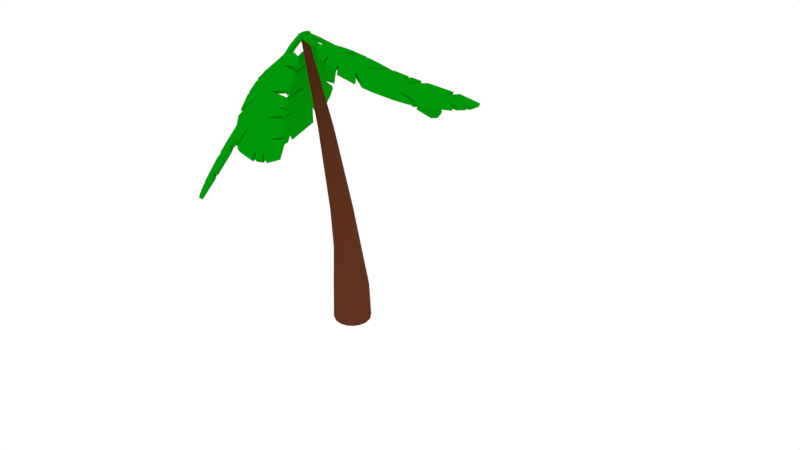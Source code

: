 # Source: banana_treee.blend  (saved by Blender 2.78.0; exported with 4.5.12 LTS)
import bpy
from mathutils import Matrix  # noqa: F401  (used for matrix-valued properties, if any)

bpy.ops.wm.read_factory_settings(use_empty=True)
scene = bpy.context.scene
scene.name = 'Scene'

# ---- collections
col_collection_1 = bpy.data.collections.new('Collection 1'); scene.collection.children.link(col_collection_1)
col_collection_2 = bpy.data.collections.new('Collection 2'); scene.collection.children.link(col_collection_2)
col_collection_2.hide_render = True
col_collection_2.hide_viewport = True

# ---- materials (node trees are filled in below, after node groups)
mat_banana_tree_leaf = bpy.data.materials.new('banana_tree_leaf')
mat_banana_tree_leaf.alpha_threshold = 0.0
mat_banana_tree_leaf.roughness = 0.5
mat_banana_tree_bark = bpy.data.materials.new('banana_tree_bark')
mat_banana_tree_bark.alpha_threshold = 0.0
mat_banana_tree_bark.roughness = 0.5

# ---- material node trees
mat_banana_tree_leaf.use_nodes = True; mat_banana_tree_leaf.node_tree.nodes.clear()
_N = mat_banana_tree_leaf.node_tree.nodes; _L = mat_banana_tree_leaf.node_tree.links
n0 = _N.new('ShaderNodeOutputMaterial'); n0.name = 'Material Output'; n0.location = (300, 300)
n1 = _N.new('ShaderNodeBsdfDiffuse'); n1.name = 'Diffuse BSDF'; n1.location = (10, 300)
n1.inputs[0].default_value = (0.0, 0.3108, 0.002957, 1.0)
_L.new(n1.outputs[0], n0.inputs[0])
n0.is_active_output = True
mat_banana_tree_bark.use_nodes = True; mat_banana_tree_bark.node_tree.nodes.clear()
_N = mat_banana_tree_bark.node_tree.nodes; _L = mat_banana_tree_bark.node_tree.links
n0 = _N.new('ShaderNodeOutputMaterial'); n0.name = 'Material Output'; n0.location = (300, 300)
n1 = _N.new('ShaderNodeBsdfDiffuse'); n1.name = 'Diffuse BSDF'; n1.location = (10, 300)
n1.inputs[0].default_value = (0.1193, 0.03127, 0.01348, 1.0)
_L.new(n1.outputs[0], n0.inputs[0])
n0.is_active_output = True

# ---- world
world_world = bpy.data.worlds.new('World'); scene.world = world_world
world_world.use_nodes = True; world_world.node_tree.nodes.clear()
_N = world_world.node_tree.nodes; _L = world_world.node_tree.links
n0 = _N.new('ShaderNodeOutputWorld'); n0.name = 'World Output'; n0.location = (300, 300)
n1 = _N.new('ShaderNodeBackground'); n1.name = 'Background'; n1.location = (10, 300)
n1.inputs[0].default_value = (1.0, 1.0, 1.0, 1.0)
_L.new(n1.outputs[0], n0.inputs[0])
n0.is_active_output = True
world_world.color = (0.05088, 0.05088, 0.05088)
world_world.use_sun_shadow = False
world_world.sun_shadow_jitter_overblur = 0.0
world_world.cycles.sampling_method = 'MANUAL'

# ---- meshes
me_mesh = bpy.data.meshes.new('Mesh')
me_mesh.from_pydata([(-1.233, 0.5879, -0.7533), (-1.44, 0.2521, -0.7533), (-1.874, -0.06545, -0.7533), (-2.508, -0.2108, -0.7533), (-2.765, -0.1701, -0.7533), (-2.201, 0.6354, -0.7533), (-3.055, -0.09569, -0.7533), (-4.438, -0.03323, -0.7533), (-3.904, 0.9577, -0.7533), (-4.896, -0.02699, -0.7533), (-5.609, -0.06779, -0.7533), (-5.535, 0.2729, -0.7533), (-5.776, -0.1142, -0.7533), (-6.235, -0.1583, -0.7533), (-5.868, 0.76, -0.7533), (-6.541, -0.2564, -0.7533), (-7.741, -0.4747, -0.7533), (-7.635, 0.2166, -0.7533), (-8.014, -0.5241, -0.7533), (-9.077, -0.5024, -0.7533), (-8.935, 0.2015, -0.7533), (-8.36, 0.3919, -0.7533), (-8.832, 0.3734, -0.7533), (-8.55, 0.817, -0.7533), (-7.989, 0.8159, -0.7533), (-8.431, 1.035, -0.7533), (-7.292, 2.052, -0.7533), (-5.957, 1.714, -0.7533), (-6.895, 2.244, -0.7533), (-6.272, 2.444, -0.7533), (-5.238, 2.613, -0.7533), (-4.659, 2.607, -0.7533), (-3.822, 1.797, -0.7533), (-4.317, 2.602, -0.7533), (-3.284, 2.454, -0.7533), (-2.978, 1.897, -0.7533), (-3.141, 2.417, -0.7533), (-2.507, 2.179, -0.7533), (-2.112, 1.281, -0.7533), (-2.343, 2.123, -0.7533), (-1.605, 1.45, -0.7533), (-1.269, 0.8869, -0.7533), (-0.3376, 0.5274, -0.7533), (0.05953, 0.1927, -0.7533), (-0.01458, -0.1371, -0.7533), (-0.1454, -0.2863, -0.7533), (-0.3559, 0.05283, -0.7533), (-0.7755, 0.4285, -0.7533), (-1.462, 0.2231, 0.7533), (-1.957, -0.09789, 0.7533), (-2.54, -0.2114, 0.7533), (-2.766, -0.1668, 0.7533), (-2.202, 0.634, 0.7533), (-3.073, -0.1073, 0.7533), (-4.437, -0.0313, 0.7533), (-3.91, 0.9686, 0.7533), (-4.884, -0.02555, 0.7533), (-5.611, -0.06563, 0.7533), (-5.538, 0.2752, 0.7533), (-5.769, -0.1109, 0.7533), (-6.234, -0.1607, 0.7533), (-5.864, 0.759, 0.7533), (-6.535, -0.2517, 0.7533), (-7.738, -0.4773, 0.7533), (-7.629, 0.219, 0.7533), (-8.03, -0.5457, 0.7533), (-9.101, -0.4758, 0.7533), (-8.928, 0.2045, 0.7533), (-8.36, 0.393, 0.7533), (-8.832, 0.376, 0.7533), (-8.549, 0.8183, 0.7533), (-7.988, 0.8172, 0.7533), (-8.427, 1.038, 0.7533), (-7.914, 1.561, 0.7533), (-7.263, 2.05, 0.7533), (-5.958, 1.715, 0.7533), (-6.889, 2.241, 0.7533), (-6.265, 2.453, 0.7533), (-4.696, 2.636, 0.7533), (-3.821, 1.799, 0.7533), (-4.316, 2.6, 0.7533), (-3.285, 2.457, 0.7533), (-2.977, 1.897, 0.7533), (-3.141, 2.419, 0.7533), (-2.503, 2.174, 0.7533), (-2.11, 1.282, 0.7533), (-2.343, 2.121, 0.7533), (-1.917, 1.778, 0.7533), (-1.247, 0.8839, 0.7533), (-0.5443, 0.6199, 0.7533), (0.03736, 0.2499, 0.7533), (0.03102, -0.05179, 0.7533), (-0.1431, -0.2872, 0.7533), (-0.5613, 0.2937, 0.7533), (-1.236, 0.5917, 0.7533)], [], [(38, 85, 39), (0, 94, 1), (39, 87, 40), (20, 67, 21), (21, 68, 22), (22, 69, 23), (23, 70, 24), (7, 54, 55), (24, 71, 25), (9, 56, 10), (26, 74, 27), (10, 57, 11), (27, 75, 28), (11, 58, 12), (31, 78, 32), (12, 60, 13), (13, 60, 61), (32, 79, 33), (13, 61, 14), (33, 81, 34), (15, 63, 16), (34, 81, 35), (35, 82, 36), (36, 83, 37), (37, 84, 38), (19, 66, 20), (39, 85, 86), (1, 94, 48), (39, 86, 87), (49, 2, 48), (40, 87, 88), (21, 67, 68), (42, 89, 90), (22, 68, 69), (91, 43, 90), (44, 91, 92), (23, 69, 70), (93, 46, 92), (54, 6, 53), (47, 93, 94), (54, 7, 6), (24, 70, 71), (94, 0, 47), (8, 7, 55), (25, 71, 72), (74, 26, 73), (9, 55, 56), (10, 56, 57), (27, 74, 75), (11, 57, 58), (28, 75, 76), (28, 76, 77), (12, 58, 59), (30, 77, 78), (12, 59, 60), (32, 78, 79), (33, 79, 80), (33, 80, 81), (15, 62, 63), (35, 81, 82), (36, 82, 83), (37, 83, 84), (66, 19, 65), (38, 84, 85), (20, 66, 67), (91, 90, 89, 88, 87, 86, 85, 84, 83, 82, 81, 80, 79, 78, 77, 76, 75, 74, 73, 72, 71, 70, 69, 68, 67, 66, 65, 64, 63, 62, 61, 60, 59, 58, 57, 56, 55, 54, 53, 52, 51, 50, 49, 48, 94, 93, 92), (15, 16, 17, 18, 19, 20, 21, 22, 23, 24, 25, 26, 27, 28, 29, 30, 31, 32, 33, 34, 35, 36, 37, 38, 39, 40, 41, 42, 43, 44, 45, 46, 47, 0, 1, 2, 3, 4, 5, 6, 7, 8, 9, 10, 11, 12, 13, 14), (49, 50, 3, 2), (48, 2, 1), (50, 51, 4, 3), (41, 40, 88), (41, 88, 89, 42), (51, 52, 5, 4), (5, 52, 53, 6), (90, 43, 42), (25, 72, 73, 26), (91, 44, 43), (45, 44, 92), (92, 46, 45), (47, 46, 93), (55, 9, 8), (14, 61, 62, 15), (77, 29, 28), (30, 29, 77), (31, 30, 78), (16, 63, 64, 17), (17, 64, 65, 18), (65, 19, 18)])
me_mesh.materials.append(mat_banana_tree_leaf)
me_mesh.use_remesh_preserve_volume = False
me_mesh.use_remesh_preserve_attributes = False
me_mesh.use_mirror_vertex_groups = False
me_mesh.update()
me_cylinder_001 = bpy.data.meshes.new('Cylinder.001')
me_cylinder_001.from_pydata([(-0.03812, 0.9331, 1.0), (0.319, 0.8621, 1.0), (0.6217, 0.6598, 1.0), (0.824, 0.3571, 1.0), (0.895, -4.004e-08, 1.0), (0.824, -0.3571, 1.0), (0.6217, -0.6598, 1.0), (0.319, -0.8621, 1.0), (-0.03812, -0.9331, 1.0), (-0.3952, -0.8621, 1.0), (-0.6979, -0.6598, 1.0), (-0.9002, -0.3571, 1.0), (-0.9712, 1.187e-08, 1.0), (-0.9002, 0.3571, 1.0), (-0.6979, 0.6598, 1.0), (-0.3952, 0.8621, 1.0), (0.01718, 0.655, 3.198), (-0.2541, 0.7089, 3.198), (0.2472, 0.5013, 3.198), (0.4009, 0.2713, 3.198), (0.4548, -2.774e-08, 3.198), (0.4009, -0.2713, 3.198), (0.2472, -0.5013, 3.198), (0.01718, -0.655, 3.198), (-0.2541, -0.7089, 3.198), (-0.5254, -0.655, 3.198), (-0.7554, -0.5013, 3.198), (-0.9091, -0.2713, 3.198), (-0.9631, 1.171e-08, 3.198), (-0.9091, 0.2713, 3.198), (-0.7554, 0.5013, 3.198), (-0.5254, 0.655, 3.198), (-0.3577, 0.5475, 5.256), (-0.5845, 0.5926, 5.256), (-0.1654, 0.419, 5.256), (-0.03698, 0.2268, 5.256), (0.008126, -2.257e-08, 5.256), (-0.03698, -0.2268, 5.256), (-0.1654, -0.419, 5.256), (-0.3577, -0.5475, 5.256), (-0.5845, -0.5926, 5.256), (-0.8112, -0.5475, 5.256), (-1.003, -0.419, 5.256), (-1.132, -0.2268, 5.256), (-1.177, 1.04e-08, 5.256), (-1.132, 0.2268, 5.256), (-1.003, 0.419, 5.256), (-0.8112, 0.5475, 5.256), (-1.354, 0.3691, 9.428), (-1.507, 0.3995, 9.428), (-1.224, 0.2825, 9.428), (-1.137, 0.1529, 9.428), (-1.107, -1.522e-08, 9.428), (-1.137, -0.1529, 9.428), (-1.224, -0.2825, 9.428), (-1.354, -0.3691, 9.428), (-1.507, -0.3995, 9.428), (-1.66, -0.3691, 9.428), (-1.789, -0.2825, 9.428), (-1.876, -0.1529, 9.428), (-1.906, 7.01e-09, 9.428), (-1.876, 0.1529, 9.428), (-1.789, 0.2825, 9.428), (-1.66, 0.3691, 9.428), (-2.788, 0.03616, 13.97), (-2.697, 0.166, 13.84), (-2.74, 0.1255, 13.93), (-2.766, 0.1797, 13.84), (-2.803, 0.03914, 13.97), (-2.792, 0.1358, 13.93), (-2.775, 0.02768, 13.97), (-2.639, 0.1271, 13.84), (-2.696, 0.09605, 13.93), (-2.766, 0.01498, 13.97), (-2.6, 0.06876, 13.84), (-2.666, 0.05198, 13.93), (-2.763, -5.588e-09, 13.97), (-2.586, -6.844e-09, 13.84), (-2.656, -6.286e-09, 13.93), (-2.766, -0.01498, 13.97), (-2.6, -0.06876, 13.84), (-2.666, -0.05198, 13.93), (-2.775, -0.02768, 13.97), (-2.639, -0.1271, 13.84), (-2.696, -0.09605, 13.93), (-2.788, -0.03616, 13.97), (-2.697, -0.166, 13.84), (-2.74, -0.1255, 13.93), (-2.803, -0.03914, 13.97), (-2.766, -0.1797, 13.84), (-2.792, -0.1358, 13.93), (-2.818, -0.03616, 13.97), (-2.834, -0.166, 13.84), (-2.844, -0.1255, 13.93), (-2.83, -0.02768, 13.97), (-2.893, -0.1271, 13.84), (-2.888, -0.09605, 13.93), (-2.839, -0.01498, 13.97), (-2.932, -0.06876, 13.84), (-2.917, -0.05198, 13.93), (-2.842, 1.863e-09, 13.97), (-2.945, 3.152e-09, 13.84), (-2.928, 2.794e-09, 13.93), (-2.839, 0.01498, 13.97), (-2.932, 0.06876, 13.84), (-2.917, 0.05198, 13.93), (-2.83, 0.02768, 13.97), (-2.893, 0.1271, 13.84), (-2.888, 0.09605, 13.93), (-2.818, 0.03616, 13.97), (-2.834, 0.166, 13.84), (-2.844, 0.1255, 13.93), (-6.333e-08, 0.828, -1.0), (-0.003213, 0.9944, -0.8314), (-0.0004305, 0.9132, -0.9774), (-0.001607, 0.9741, -0.9157), (0.3169, 0.765, -1.0), (0.3773, 0.9187, -0.8314), (0.3491, 0.8437, -0.9774), (0.3712, 0.9, -0.9157), (0.5855, 0.5855, -1.0), (0.6999, 0.7031, -0.8314), (0.6453, 0.6458, -0.9774), (0.6872, 0.6888, -0.9157), (0.765, 0.3169, -1.0), (0.9155, 0.3805, -0.8314), (0.8433, 0.3495, -0.9774), (0.8984, 0.3728, -0.9157), (0.828, -4.47e-08, -1.0), (0.9911, -4.34e-08, -0.8314), (0.9128, -4.424e-08, -0.9774), (0.9725, -4.354e-08, -0.9157), (0.765, -0.3169, -1.0), (0.9155, -0.3805, -0.8314), (0.8433, -0.3495, -0.9774), (0.8984, -0.3728, -0.9157), (0.5855, -0.5855, -1.0), (0.6999, -0.7031, -0.8314), (0.6453, -0.6458, -0.9774), (0.6872, -0.6888, -0.9157), (0.3169, -0.765, -1.0), (0.3773, -0.9187, -0.8314), (0.3491, -0.8437, -0.9774), (0.3712, -0.9, -0.9157), (9.686e-08, -0.828, -1.0), (-0.003213, -0.9944, -0.8314), (-0.0004304, -0.9132, -0.9774), (-0.001607, -0.9741, -0.9157), (-0.3169, -0.765, -1.0), (-0.3837, -0.9187, -0.8314), (-0.3499, -0.8437, -0.9774), (-0.3744, -0.9, -0.9157), (-0.5855, -0.5855, -1.0), (-0.7063, -0.7031, -0.8314), (-0.6462, -0.6458, -0.9774), (-0.6904, -0.6888, -0.9157), (-0.765, -0.3169, -1.0), (-0.9219, -0.3805, -0.8314), (-0.8442, -0.3495, -0.9774), (-0.9016, -0.3728, -0.9157), (-0.828, 1.378e-07, -1.0), (-0.9976, 1.192e-08, -0.8314), (-0.9137, 7.474e-08, -0.9774), (-0.9757, 2.887e-08, -0.9157), (-0.765, 0.3169, -1.0), (-0.9219, 0.3805, -0.8314), (-0.8442, 0.3495, -0.9774), (-0.9016, 0.3728, -0.9157), (-0.5855, 0.5855, -1.0), (-0.7063, 0.7031, -0.8314), (-0.6462, 0.6458, -0.9774), (-0.6904, 0.6888, -0.9157), (-0.3169, 0.765, -1.0), (-0.3837, 0.9187, -0.8314), (-0.3499, 0.8437, -0.9774), (-0.3744, 0.9, -0.9157)], [], [(173, 15, 0, 113), (121, 2, 3, 125), (125, 3, 4, 129), (129, 4, 5, 133), (133, 5, 6, 137), (137, 6, 7, 141), (141, 7, 8, 145), (145, 8, 9, 149), (149, 9, 10, 153), (153, 10, 11, 157), (157, 11, 12, 161), (161, 12, 13, 165), (165, 13, 14, 169), (169, 14, 15, 173), (3, 2, 18, 19), (117, 1, 2, 121), (113, 0, 1, 117), (21, 20, 36, 37), (8, 7, 23, 24), (1, 0, 17, 16), (13, 12, 28, 29), (6, 5, 21, 22), (11, 10, 26, 27), (0, 15, 31, 17), (4, 3, 19, 20), (9, 8, 24, 25), (14, 13, 29, 30), (2, 1, 16, 18), (7, 6, 22, 23), (12, 11, 27, 28), (5, 4, 20, 21), (10, 9, 25, 26), (15, 14, 30, 31), (42, 41, 57, 58), (29, 28, 44, 45), (22, 21, 37, 38), (30, 29, 45, 46), (23, 22, 38, 39), (31, 30, 46, 47), (24, 23, 39, 40), (16, 17, 33, 32), (17, 31, 47, 33), (25, 24, 40, 41), (18, 16, 32, 34), (26, 25, 41, 42), (19, 18, 34, 35), (27, 26, 42, 43), (20, 19, 35, 36), (28, 27, 43, 44), (35, 34, 50, 51), (43, 42, 58, 59), (36, 35, 51, 52), (44, 43, 59, 60), (37, 36, 52, 53), (45, 44, 60, 61), (38, 37, 53, 54), (46, 45, 61, 62), (39, 38, 54, 55), (47, 46, 62, 63), (40, 39, 55, 56), (32, 33, 49, 48), (33, 47, 63, 49), (41, 40, 56, 57), (34, 32, 48, 50), (50, 48, 65, 71), (57, 56, 89, 92), (49, 63, 110, 67), (51, 50, 71, 74), (58, 57, 92, 95), (48, 49, 67, 65), (59, 58, 95, 98), (52, 51, 74, 77), (60, 59, 98, 101), (53, 52, 77, 80), (61, 60, 101, 104), (54, 53, 80, 83), (62, 61, 104, 107), (55, 54, 83, 86), (63, 62, 107, 110), (56, 55, 86, 89), (65, 67, 69, 66), (66, 69, 68, 64), (71, 65, 66, 72), (72, 66, 64, 70), (74, 71, 72, 75), (75, 72, 70, 73), (77, 74, 75, 78), (78, 75, 73, 76), (80, 77, 78, 81), (81, 78, 76, 79), (83, 80, 81, 84), (84, 81, 79, 82), (86, 83, 84, 87), (87, 84, 82, 85), (89, 86, 87, 90), (90, 87, 85, 88), (92, 89, 90, 93), (93, 90, 88, 91), (95, 92, 93, 96), (96, 93, 91, 94), (98, 95, 96, 99), (99, 96, 94, 97), (101, 98, 99, 102), (102, 99, 97, 100), (104, 101, 102, 105), (105, 102, 100, 103), (107, 104, 105, 108), (108, 105, 103, 106), (110, 107, 108, 111), (111, 108, 106, 109), (67, 110, 111, 69), (69, 111, 109, 68), (64, 68, 109, 106, 103, 100, 97, 94, 91, 88, 85, 82, 79, 76, 73, 70), (113, 117, 119, 115), (115, 119, 118, 114), (114, 118, 116, 112), (117, 121, 123, 119), (119, 123, 122, 118), (118, 122, 120, 116), (121, 125, 127, 123), (123, 127, 126, 122), (122, 126, 124, 120), (125, 129, 131, 127), (127, 131, 130, 126), (126, 130, 128, 124), (129, 133, 135, 131), (131, 135, 134, 130), (130, 134, 132, 128), (133, 137, 139, 135), (135, 139, 138, 134), (134, 138, 136, 132), (137, 141, 143, 139), (139, 143, 142, 138), (138, 142, 140, 136), (141, 145, 147, 143), (143, 147, 146, 142), (142, 146, 144, 140), (145, 149, 151, 147), (147, 151, 150, 146), (146, 150, 148, 144), (149, 153, 155, 151), (151, 155, 154, 150), (150, 154, 152, 148), (153, 157, 159, 155), (155, 159, 158, 154), (154, 158, 156, 152), (157, 161, 163, 159), (159, 163, 162, 158), (158, 162, 160, 156), (161, 165, 167, 163), (163, 167, 166, 162), (162, 166, 164, 160), (165, 169, 171, 167), (167, 171, 170, 166), (166, 170, 168, 164), (169, 173, 175, 171), (171, 175, 174, 170), (170, 174, 172, 168), (173, 113, 115, 175), (175, 115, 114, 174), (174, 114, 112, 172), (112, 116, 120, 124, 128, 132, 136, 140, 144, 148, 152, 156, 160, 164, 168, 172)])
me_cylinder_001.polygons.foreach_set('use_smooth', [True] * 162)
me_cylinder_001.materials.append(mat_banana_tree_bark)
me_cylinder_001.use_remesh_preserve_volume = False
me_cylinder_001.use_remesh_preserve_attributes = False
me_cylinder_001.use_mirror_vertex_groups = False
me_cylinder_001.update()

# ---- curves / text
cu_beziercircle = bpy.data.curves.new('BezierCircle', 'CURVE')
cu_beziercircle.dimensions = '3D'
_sp = cu_beziercircle.splines.new('BEZIER'); _sp.bezier_points.add(3)
_sp.bezier_points.foreach_set('co', [-1.0, 0.0, 0.0, 0.0, 1.0, 0.0, 1.0, 0.0, 0.0, 0.0, -1.0, 0.0])
_sp.bezier_points.foreach_set('handle_left', [-1.0, -0.5521, 0.0, -0.5521, 1.0, 0.0, 1.0, 0.5521, 0.0, 0.5521, -1.0, 0.0])
_sp.bezier_points.foreach_set('handle_right', [-1.0, 0.5521, 0.0, 0.5521, 1.0, 0.0, 1.0, -0.5521, 0.0, -0.5521, -1.0, 0.0])
for _p, _l, _r in zip(_sp.bezier_points, ['AUTO', 'AUTO', 'AUTO', 'AUTO'], ['AUTO', 'AUTO', 'AUTO', 'AUTO']): _p.handle_left_type = _l; _p.handle_right_type = _r
_sp.order_u = 0
_sp.order_v = 0
_sp.use_cyclic_u = True
cu_beziercircle.use_path = True
cu_beziercircle.use_path_clamp = True
cu_beziercircle.bevel_resolution = 0
cu_beziercircle.fill_mode = 'HALF'
cu_beziercurve_001 = bpy.data.curves.new('BezierCurve.001', 'CURVE')
cu_beziercurve_001.dimensions = '3D'
_sp = cu_beziercurve_001.splines.new('BEZIER'); _sp.bezier_points.add(39)
_sp.bezier_points.foreach_set('co', [6.929, -0.4296, -4.273e-06, 6.692, -0.8221, -4.007e-06, 5.4, -1.204, -3.768e-06, 5.859, -0.4663, -3.556e-06, 5.083, -1.158, -3.287e-06, 3.722, -1.066, -3.053e-06, 4.248, -0.08862, -2.619e-06, 3.265, -1.075, -2.576e-06, 2.551, -1.1, -2.336e-06, 2.588, -0.8044, -2.111e-06, 2.387, -1.158, -1.857e-06, 1.927, -1.201, -1.611e-06, 2.303, -0.2947, -1.179e-06, 1.602, -1.31, -1.135e-06, 0.4171, -1.501, -8.881e-07, 0.5439, -0.8344, -6.788e-07, 0.1229, -1.577, -3.996e-07, -0.9474, -1.485, -1.346e-07, -0.7084, -0.8149, -7.387e-08, -0.2197, -0.6673, -2.093e-07, -0.6618, -0.6765, -4.473e-07, -0.3969, -0.2377, -7.049e-07, 0.1665, -0.2333, -9.435e-07, -0.2522, -0.04155, -1.19e-06, 0.8923, 0.9929, -1.235e-06, 2.181, 0.6706, -1.46e-06, 1.277, 1.178, -1.72e-06, 3.47, 1.569, -1.976e-06, 4.245, 0.8273, -1.944e-06, 3.846, 1.537, -1.975e-06, 4.866, 1.41, -2.207e-06, 5.148, 0.9036, -2.424e-06, 5.021, 1.366, -2.682e-06, 5.641, 1.141, -2.911e-06, 6.007, 0.3181, -3.352e-06, 5.815, 1.068, -3.623e-06, 6.873, -0.1333, -4.047e-06, 8.183, -0.7967, -4.257e-06, 8.017, -1.332, -4.472e-06, 6.945, -0.4755, -4.512e-06])
_sp.bezier_points.foreach_set('handle_left', [7.022, -0.2763, -4.376e-06, 6.755, -0.7629, -4.014e-06, 5.357, -1.273, -3.789e-06, 6.183, -0.2213, -3.627e-06, 5.145, -1.166, -3.294e-06, 3.694, -1.119, -3.076e-06, 4.306, -0.03557, -2.619e-06, 3.31, -1.073, -2.585e-06, 2.545, -1.143, -2.369e-06, 2.685, -0.6791, -2.185e-06, 2.43, -1.15, -1.879e-06, 1.92, -1.218, -1.619e-06, 2.339, -0.2505, -1.18e-06, 1.667, -1.296, -1.148e-06, 0.4069, -1.558, -9.049e-07, 0.5801, -0.7956, -6.951e-07, 0.1994, -1.582, -4.998e-07, -0.9716, -1.619, -1.349e-07, -0.7478, -0.8149, -7.387e-08, -0.3359, -0.7024, -1.771e-07, -0.4892, -0.6729, -3.543e-07, -0.5003, -0.409, -6.043e-07, -0.05344, -0.2351, -8.503e-07, -0.08871, -0.115, -1.094e-06, 0.3777, 0.68, -1.21e-06, 1.678, 0.7964, -1.372e-06, 1.63, 0.9797, -1.619e-06, 2.635, 1.632, -1.856e-06, 3.942, 1.117, -1.956e-06, 4.002, 1.26, -1.962e-06, 4.473, 1.491, -2.114e-06, 5.038, 1.101, -2.339e-06, 5.071, 1.185, -2.581e-06, 5.399, 1.229, -2.822e-06, 5.864, 0.6395, -3.18e-06, 5.89, 0.7755, -3.517e-06, 6.638, 0.446, -3.873e-06, 7.711, -0.3406, -4.16e-06, 8.201, -1.175, -4.391e-06, 7.749, -0.6146, -4.537e-06])
_sp.bezier_points.foreach_set('handle_right', [6.837, -0.5828, -4.169e-06, 6.14, -1.345, -3.946e-06, 5.569, -0.9338, -3.687e-06, 5.411, -0.8049, -3.457e-06, 4.209, -1.054, -3.199e-06, 3.927, -0.6845, -2.883e-06, 3.629, -0.6563, -2.618e-06, 2.84, -1.097, -2.483e-06, 2.565, -0.9847, -2.248e-06, 2.451, -0.9796, -2.007e-06, 2.203, -1.193, -1.762e-06, 2.078, -0.8284, -1.442e-06, 1.909, -0.7798, -1.17e-06, 1.14, -1.405, -1.038e-06, 0.4666, -1.229, -8.069e-07, 0.3035, -1.093, -5.703e-07, 0.04635, -1.572, -2.994e-07, -0.8549, -0.9721, -1.334e-07, -0.6517, -0.8149, -7.387e-08, -0.1036, -0.6322, -2.414e-07, -0.7013, -0.6773, -4.686e-07, -0.3809, -0.2112, -7.204e-07, 0.2067, -0.233, -9.605e-07, -0.3444, -0.000125, -1.245e-06, 0.9385, 1.021, -1.238e-06, 2.301, 0.6405, -1.481e-06, 1.159, 1.244, -1.755e-06, 3.545, 1.563, -1.987e-06, 4.548, 0.5379, -1.931e-06, 3.819, 1.585, -1.977e-06, 4.897, 1.404, -2.215e-06, 5.259, 0.7057, -2.508e-06, 5.014, 1.392, -2.697e-06, 5.676, 1.129, -2.924e-06, 6.149, -0.003223, -3.524e-06, 5.797, 1.141, -3.649e-06, 6.913, -0.2341, -4.078e-06, 8.264, -0.8752, -4.273e-06, 7.994, -1.352, -4.482e-06, 6.417, -0.384, -4.497e-06])
for _p, _l, _r in zip(_sp.bezier_points, ['ALIGNED', 'ALIGNED', 'ALIGNED', 'ALIGNED', 'ALIGNED', 'ALIGNED', 'ALIGNED', 'ALIGNED', 'ALIGNED', 'ALIGNED', 'ALIGNED', 'ALIGNED', 'ALIGNED', 'ALIGNED', 'ALIGNED', 'ALIGNED', 'ALIGNED', 'ALIGNED', 'ALIGNED', 'ALIGNED', 'ALIGNED', 'ALIGNED', 'ALIGNED', 'ALIGNED', 'ALIGNED', 'ALIGNED', 'ALIGNED', 'ALIGNED', 'ALIGNED', 'ALIGNED', 'ALIGNED', 'ALIGNED', 'ALIGNED', 'ALIGNED', 'ALIGNED', 'ALIGNED', 'ALIGNED', 'ALIGNED', 'ALIGNED', 'ALIGNED'], ['ALIGNED', 'ALIGNED', 'ALIGNED', 'ALIGNED', 'ALIGNED', 'ALIGNED', 'ALIGNED', 'ALIGNED', 'ALIGNED', 'ALIGNED', 'ALIGNED', 'ALIGNED', 'ALIGNED', 'ALIGNED', 'ALIGNED', 'ALIGNED', 'ALIGNED', 'ALIGNED', 'ALIGNED', 'ALIGNED', 'ALIGNED', 'ALIGNED', 'ALIGNED', 'ALIGNED', 'ALIGNED', 'ALIGNED', 'ALIGNED', 'ALIGNED', 'ALIGNED', 'ALIGNED', 'ALIGNED', 'ALIGNED', 'ALIGNED', 'ALIGNED', 'ALIGNED', 'ALIGNED', 'ALIGNED', 'ALIGNED', 'ALIGNED', 'ALIGNED']): _p.handle_left_type = _l; _p.handle_right_type = _r
_sp.order_u = 0
_sp.order_v = 0
cu_beziercurve_001.use_path = True
cu_beziercurve_001.use_path_clamp = True
cu_beziercurve_001.bevel_resolution = 0
cu_beziercurve_001.fill_mode = 'HALF'

# ---- objects
ob_beziercurve_005 = bpy.data.objects.new('BezierCurve.005', me_mesh)
ob_beziercurve_004 = bpy.data.objects.new('BezierCurve.004', me_mesh)
ob_beziercurve_003 = bpy.data.objects.new('BezierCurve.003', me_mesh)
ob_beziercurve_001 = bpy.data.objects.new('BezierCurve.001', me_mesh)
ob_beziercurve_002 = bpy.data.objects.new('BezierCurve.002', me_mesh)
ob_cylinder = bpy.data.objects.new('Cylinder', me_cylinder_001)
ob_beziercircle = bpy.data.objects.new('BezierCircle', cu_beziercircle)
ob_beziercurve = bpy.data.objects.new('BezierCurve', cu_beziercurve_001)

# ---- transforms, parenting, visibility, modifiers, constraints
ob_beziercurve_005.location = (-1.694, 0.03996, 9.007)
ob_beziercurve_005.rotation_euler = (-0.4816, -0.8526, 7.596)
ob_beziercurve_005.scale = (0.6214, 0.6214, 0.07877)
ob_beziercurve_005.lineart.crease_threshold = 0.0
ob_beziercurve_004.location = (-1.694, 0.03996, 9.007)
ob_beziercurve_004.rotation_euler = (0.04744, -1.019, 5.922)
ob_beziercurve_004.scale = (0.6214, 0.6214, 0.07877)
ob_beziercurve_004.lineart.crease_threshold = 0.0
ob_beziercurve_003.location = (-1.694, 0.03996, 9.007)
ob_beziercurve_003.rotation_euler = (0.2785, -0.6529, 4.311)
ob_beziercurve_003.scale = (0.6214, 0.6214, 0.07877)
ob_beziercurve_003.lineart.crease_threshold = 0.0
ob_beziercurve_001.location = (-1.694, 0.03996, 9.007)
ob_beziercurve_001.rotation_euler = (0.0477, -0.2386, 3.353)
ob_beziercurve_001.scale = (0.6214, 0.6214, 0.07877)
ob_beziercurve_001.lineart.crease_threshold = 0.0
ob_beziercurve_002.location = (-1.694, 0.03996, 9.007)
ob_beziercurve_002.rotation_euler = (-0.5098, -0.3116, 2.162)
ob_beziercurve_002.scale = (0.6214, 0.6214, 0.07877)
ob_beziercurve_002.lineart.crease_threshold = 0.0
ob_cylinder.location = (0.0, 0.0, 0.6159)
ob_cylinder.scale = (0.5987, 0.5987, 0.5987)
ob_cylinder.lineart.crease_threshold = 0.0
ob_beziercircle.location = (0.0, 0.0, 0.0)
ob_beziercircle.scale = (0.4362, 0.4362, 0.4362)
ob_beziercircle.lineart.crease_threshold = 0.0
ob_beziercurve.location = (-3.615, 0.0, 0.0)
ob_beziercurve.rotation_euler = (1.571, -0.0, 0.0)
ob_beziercurve.lineart.crease_threshold = 0.0

# ---- collection membership
col_collection_1.objects.link(ob_beziercurve_005)
col_collection_1.objects.link(ob_beziercurve_004)
col_collection_1.objects.link(ob_beziercurve_003)
col_collection_1.objects.link(ob_beziercurve_001)
col_collection_1.objects.link(ob_beziercurve_002)
col_collection_1.objects.link(ob_cylinder)
col_collection_1.objects.link(ob_beziercircle)
col_collection_2.objects.link(ob_beziercurve)

# ---- scene / render settings (as saved in the file)
scene.frame_start = 1; scene.frame_end = 250; scene.frame_set(1)
scene.render.engine = 'CYCLES'
scene.render.resolution_percentage = 50
scene.render.dither_intensity = 0.0
scene.cycles.use_denoising = False
scene.cycles.samples = 128
scene.cycles.sampling_pattern = 'TABULATED_SOBOL'
scene.cycles.light_sampling_threshold = 0.0
scene.cycles.use_adaptive_sampling = False
scene.cycles.use_light_tree = False
scene.cycles.blur_glossy = 0.0
scene.cycles.sample_clamp_indirect = 0.0
scene.view_settings.view_transform = 'Standard'
bpy.context.view_layer.update()

# ---- added for rendering (the .blend has no active camera): camera
cam_auto = bpy.data.cameras.new('AutoCamera')
cam_auto.lens = 50.0
cam_auto.sensor_width = 36.0
cam_auto.clip_end = 1000.0
ob_auto_camera = bpy.data.objects.new('AutoCamera', cam_auto)
scene.collection.objects.link(ob_auto_camera)
ob_auto_camera.location = (20.4738, -22.2152, 18.7722)
ob_auto_camera.rotation_euler = (1.09748, -7.21219e-08, 0.694738)
scene.camera = ob_auto_camera
bpy.context.view_layer.update()

